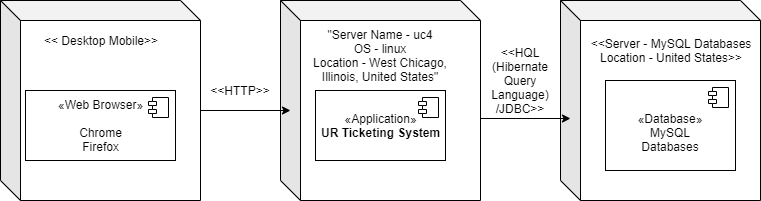

The diagram above was exported from draw.io. Its source (the exported page's mxGraphModel, read from the mxfile embedded in the PNG):
<mxGraphModel dx="1422" dy="732" grid="1" gridSize="10" guides="1" tooltips="1" connect="1" arrows="1" fold="1" page="1" pageScale="1" pageWidth="827" pageHeight="1169" math="0" shadow="0">
  <root>
    <mxCell id="0" />
    <mxCell id="1" parent="0" />
    <mxCell id="OqtsxFQYhG8fG3iwbt9G-1" value="" style="shape=cube;whiteSpace=wrap;html=1;boundedLbl=1;backgroundOutline=1;darkOpacity=0.05;darkOpacity2=0.1;" parent="1" vertex="1">
      <mxGeometry x="40" y="40" width="200" height="200" as="geometry" />
    </mxCell>
    <mxCell id="OqtsxFQYhG8fG3iwbt9G-2" value="" style="shape=cube;whiteSpace=wrap;html=1;boundedLbl=1;backgroundOutline=1;darkOpacity=0.05;darkOpacity2=0.1;" parent="1" vertex="1">
      <mxGeometry x="320" y="40" width="200" height="200" as="geometry" />
    </mxCell>
    <mxCell id="OqtsxFQYhG8fG3iwbt9G-3" value="" style="shape=cube;whiteSpace=wrap;html=1;boundedLbl=1;backgroundOutline=1;darkOpacity=0.05;darkOpacity2=0.1;" parent="1" vertex="1">
      <mxGeometry x="600" y="40" width="200" height="200" as="geometry" />
    </mxCell>
    <mxCell id="OqtsxFQYhG8fG3iwbt9G-4" value="" style="endArrow=classic;html=1;exitX=0;exitY=0;exitDx=200;exitDy=110;exitPerimeter=0;entryX=0.05;entryY=0.55;entryDx=0;entryDy=0;entryPerimeter=0;" parent="1" source="OqtsxFQYhG8fG3iwbt9G-1" target="OqtsxFQYhG8fG3iwbt9G-2" edge="1">
      <mxGeometry width="50" height="50" relative="1" as="geometry">
        <mxPoint x="40" y="310" as="sourcePoint" />
        <mxPoint x="90" y="260" as="targetPoint" />
      </mxGeometry>
    </mxCell>
    <mxCell id="OqtsxFQYhG8fG3iwbt9G-5" value="" style="endArrow=classic;html=1;exitX=1;exitY=0.59;exitDx=0;exitDy=0;exitPerimeter=0;entryX=0.05;entryY=0.59;entryDx=0;entryDy=0;entryPerimeter=0;" parent="1" source="OqtsxFQYhG8fG3iwbt9G-2" target="OqtsxFQYhG8fG3iwbt9G-3" edge="1">
      <mxGeometry width="50" height="50" relative="1" as="geometry">
        <mxPoint x="40" y="310" as="sourcePoint" />
        <mxPoint x="90" y="260" as="targetPoint" />
      </mxGeometry>
    </mxCell>
    <mxCell id="OqtsxFQYhG8fG3iwbt9G-8" value="&amp;lt;&amp;lt; Desktop Mobile&amp;gt;&amp;gt;" style="text;html=1;strokeColor=none;fillColor=none;align=center;verticalAlign=middle;whiteSpace=wrap;rounded=0;" parent="1" vertex="1">
      <mxGeometry x="80" y="70" width="120" height="20" as="geometry" />
    </mxCell>
    <mxCell id="OqtsxFQYhG8fG3iwbt9G-9" value="«Web Browser»&lt;br&gt;&lt;b&gt;&lt;br&gt;&lt;/b&gt;Chrome&lt;br&gt;Firefox" style="html=1;" parent="1" vertex="1">
      <mxGeometry x="65" y="130" width="150" height="70" as="geometry" />
    </mxCell>
    <mxCell id="OqtsxFQYhG8fG3iwbt9G-10" value="" style="shape=component;jettyWidth=8;jettyHeight=4;" parent="OqtsxFQYhG8fG3iwbt9G-9" vertex="1">
      <mxGeometry x="1" width="20" height="20" relative="1" as="geometry">
        <mxPoint x="-27" y="7" as="offset" />
      </mxGeometry>
    </mxCell>
    <mxCell id="OqtsxFQYhG8fG3iwbt9G-11" value="&quot;Server Name - uc4&lt;br&gt;OS - linux&lt;br&gt;Location - West Chicago, Illinois, United States&quot;" style="text;html=1;strokeColor=none;fillColor=none;align=center;verticalAlign=middle;whiteSpace=wrap;rounded=0;" parent="1" vertex="1">
      <mxGeometry x="350" y="85" width="140" height="20" as="geometry" />
    </mxCell>
    <mxCell id="OqtsxFQYhG8fG3iwbt9G-12" value="«Application»&lt;br&gt;&lt;b&gt;UR Ticketing&amp;nbsp;System&lt;/b&gt;" style="html=1;" parent="1" vertex="1">
      <mxGeometry x="355" y="130" width="130" height="70" as="geometry" />
    </mxCell>
    <mxCell id="OqtsxFQYhG8fG3iwbt9G-13" value="" style="shape=component;jettyWidth=8;jettyHeight=4;" parent="OqtsxFQYhG8fG3iwbt9G-12" vertex="1">
      <mxGeometry x="1" width="20" height="20" relative="1" as="geometry">
        <mxPoint x="-27" y="7" as="offset" />
      </mxGeometry>
    </mxCell>
    <mxCell id="OqtsxFQYhG8fG3iwbt9G-14" value="&lt;div&gt;&amp;lt;&amp;lt;Server - MySQL Databases&lt;/div&gt;&lt;div&gt;Location - United States&amp;gt;&amp;gt;&lt;/div&gt;" style="text;html=1;strokeColor=none;fillColor=none;align=center;verticalAlign=middle;whiteSpace=wrap;rounded=0;" parent="1" vertex="1">
      <mxGeometry x="620" y="80" width="180" height="20" as="geometry" />
    </mxCell>
    <mxCell id="OqtsxFQYhG8fG3iwbt9G-15" value="«Database»&lt;br&gt;&lt;span style=&quot;white-space: normal&quot;&gt;MySQL Databases&lt;/span&gt;" style="html=1;" parent="1" vertex="1">
      <mxGeometry x="645" y="120" width="130" height="90" as="geometry" />
    </mxCell>
    <mxCell id="OqtsxFQYhG8fG3iwbt9G-16" value="" style="shape=component;jettyWidth=8;jettyHeight=4;" parent="OqtsxFQYhG8fG3iwbt9G-15" vertex="1">
      <mxGeometry x="1" width="20" height="20" relative="1" as="geometry">
        <mxPoint x="-27" y="7" as="offset" />
      </mxGeometry>
    </mxCell>
    <mxCell id="OqtsxFQYhG8fG3iwbt9G-17" value="&amp;lt;&amp;lt;HQL (Hibernate Query Language)&lt;br&gt;/JDBC&amp;gt;&amp;gt;" style="text;html=1;strokeColor=none;fillColor=none;align=center;verticalAlign=middle;whiteSpace=wrap;rounded=0;" parent="1" vertex="1">
      <mxGeometry x="520" y="95" width="80" height="50" as="geometry" />
    </mxCell>
    <mxCell id="OqtsxFQYhG8fG3iwbt9G-18" value="&amp;lt;&amp;lt;HTTP&amp;gt;&amp;gt;" style="text;html=1;strokeColor=none;fillColor=none;align=center;verticalAlign=middle;whiteSpace=wrap;rounded=0;" parent="1" vertex="1">
      <mxGeometry x="260" y="120" width="40" height="20" as="geometry" />
    </mxCell>
  </root>
</mxGraphModel>